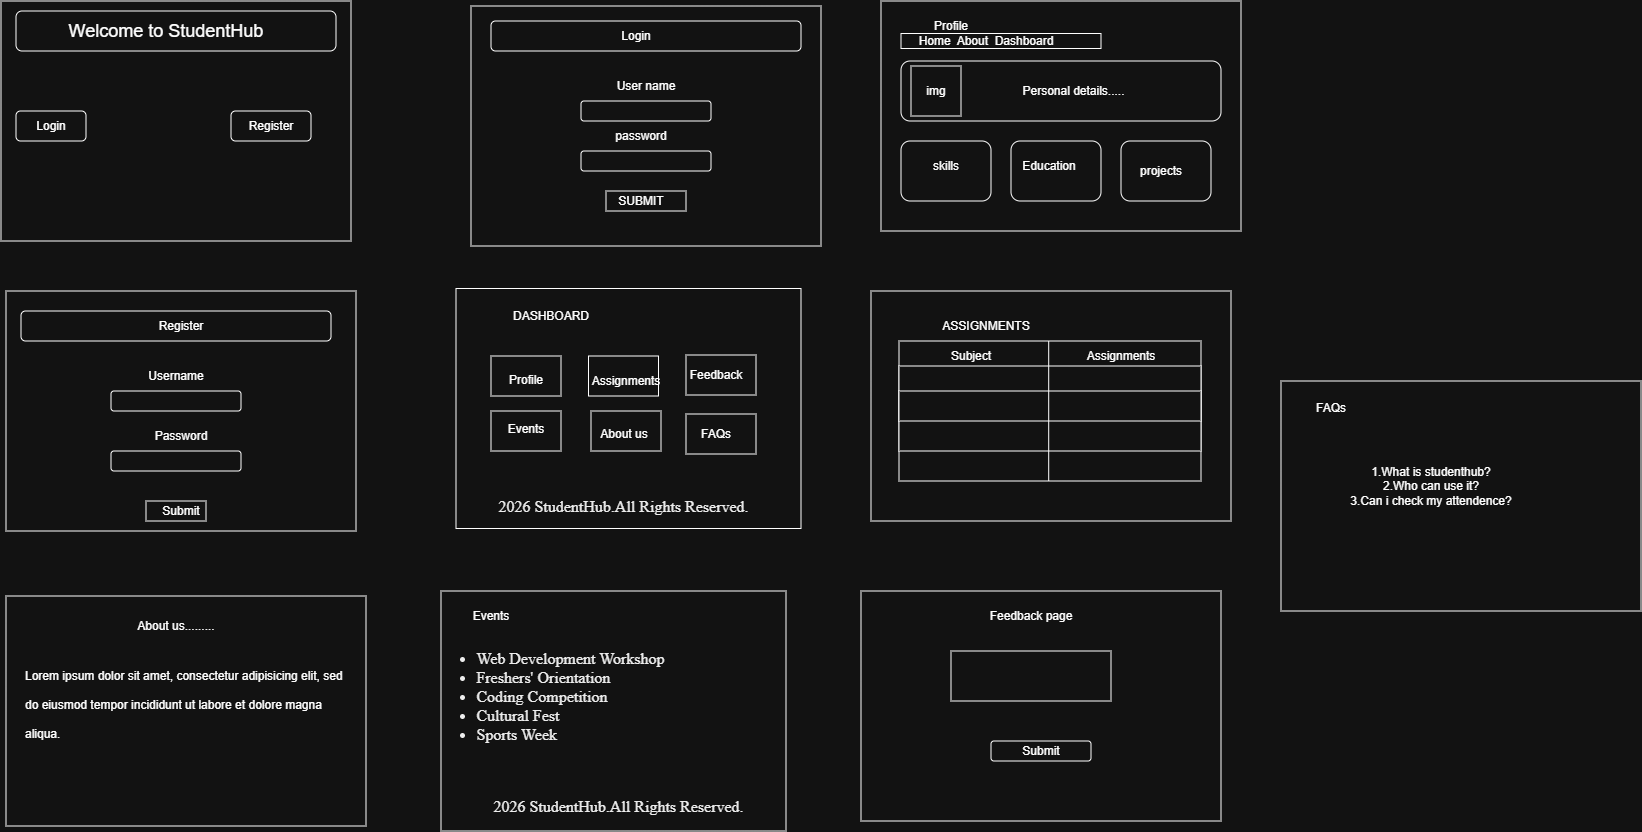

The diagram above was exported from draw.io. Its source (the exported page's mxGraphModel, read from the mxfile embedded in the PNG):
<mxGraphModel dx="1548" dy="994" grid="1" gridSize="10" guides="1" tooltips="1" connect="1" arrows="1" fold="1" page="1" pageScale="1" pageWidth="850" pageHeight="1100" math="0" shadow="0">
  <root>
    <mxCell id="0" />
    <mxCell id="1" parent="0" />
    <mxCell id="KKCF3WwzWZ7ixoYId8ek-3" parent="1" style="rounded=0;whiteSpace=wrap;html=1;" value="" vertex="1">
      <mxGeometry height="240" width="350" x="20" y="20" as="geometry" />
    </mxCell>
    <mxCell id="DxVsSkuafJ09gxW1ZCUv-1" parent="1" style="rounded=1;whiteSpace=wrap;html=1;" value="" vertex="1">
      <mxGeometry height="40" width="320" x="35" y="30" as="geometry" />
    </mxCell>
    <mxCell id="DxVsSkuafJ09gxW1ZCUv-3" parent="1" style="text;html=1;whiteSpace=wrap;strokeColor=none;fillColor=none;align=center;verticalAlign=middle;rounded=0;fontSize=18;" value="Welcome to StudentHub" vertex="1">
      <mxGeometry height="30" width="250" x="60" y="35" as="geometry" />
    </mxCell>
    <mxCell id="DxVsSkuafJ09gxW1ZCUv-4" parent="1" style="rounded=1;whiteSpace=wrap;html=1;" value="" vertex="1">
      <mxGeometry height="30" width="70" x="35" y="130" as="geometry" />
    </mxCell>
    <mxCell id="DxVsSkuafJ09gxW1ZCUv-5" parent="1" style="rounded=1;whiteSpace=wrap;html=1;" value="" vertex="1">
      <mxGeometry height="30" width="80" x="250" y="130" as="geometry" />
    </mxCell>
    <mxCell id="DxVsSkuafJ09gxW1ZCUv-6" parent="1" style="text;html=1;whiteSpace=wrap;strokeColor=none;fillColor=none;align=center;verticalAlign=middle;rounded=0;" value="Login" vertex="1">
      <mxGeometry height="30" width="60" x="40" y="130" as="geometry" />
    </mxCell>
    <mxCell id="DxVsSkuafJ09gxW1ZCUv-7" parent="1" style="text;html=1;whiteSpace=wrap;strokeColor=none;fillColor=none;align=center;verticalAlign=middle;rounded=0;" value="Register" vertex="1">
      <mxGeometry height="30" width="60" x="260" y="130" as="geometry" />
    </mxCell>
    <mxCell id="DxVsSkuafJ09gxW1ZCUv-8" parent="1" style="rounded=0;whiteSpace=wrap;html=1;" value="" vertex="1">
      <mxGeometry height="240" width="350" x="490" y="25" as="geometry" />
    </mxCell>
    <mxCell id="DxVsSkuafJ09gxW1ZCUv-10" parent="1" style="rounded=1;whiteSpace=wrap;html=1;" value="" vertex="1">
      <mxGeometry height="30" width="310" x="510" y="40" as="geometry" />
    </mxCell>
    <mxCell id="DxVsSkuafJ09gxW1ZCUv-11" parent="1" style="rounded=1;whiteSpace=wrap;html=1;" value="" vertex="1">
      <mxGeometry height="20" width="130" x="600" y="120" as="geometry" />
    </mxCell>
    <mxCell id="DxVsSkuafJ09gxW1ZCUv-16" parent="1" style="rounded=1;whiteSpace=wrap;html=1;" value="" vertex="1">
      <mxGeometry height="20" width="130" x="600" y="170" as="geometry" />
    </mxCell>
    <mxCell id="DxVsSkuafJ09gxW1ZCUv-17" parent="1" style="text;html=1;whiteSpace=wrap;strokeColor=none;fillColor=none;align=center;verticalAlign=middle;rounded=0;" value="User name" vertex="1">
      <mxGeometry height="30" width="70" x="630" y="90" as="geometry" />
    </mxCell>
    <mxCell id="DxVsSkuafJ09gxW1ZCUv-18" parent="1" style="text;html=1;whiteSpace=wrap;strokeColor=none;fillColor=none;align=center;verticalAlign=middle;rounded=0;" value="password" vertex="1">
      <mxGeometry height="30" width="60" x="630" y="140" as="geometry" />
    </mxCell>
    <mxCell id="DxVsSkuafJ09gxW1ZCUv-19" parent="1" style="text;html=1;whiteSpace=wrap;strokeColor=none;fillColor=none;align=center;verticalAlign=middle;rounded=0;" value="Login" vertex="1">
      <mxGeometry height="30" width="60" x="625" y="40" as="geometry" />
    </mxCell>
    <mxCell id="DxVsSkuafJ09gxW1ZCUv-20" parent="1" style="rounded=0;whiteSpace=wrap;html=1;" value="" vertex="1">
      <mxGeometry height="20" width="80" x="625" y="210" as="geometry" />
    </mxCell>
    <mxCell id="DxVsSkuafJ09gxW1ZCUv-21" parent="1" style="text;html=1;whiteSpace=wrap;strokeColor=none;fillColor=none;align=center;verticalAlign=middle;rounded=0;" value="SUBMIT" vertex="1">
      <mxGeometry height="30" width="60" x="630" y="205" as="geometry" />
    </mxCell>
    <mxCell id="DxVsSkuafJ09gxW1ZCUv-22" parent="1" style="rounded=0;whiteSpace=wrap;html=1;" value="" vertex="1">
      <mxGeometry height="240" width="350" x="25" y="310" as="geometry" />
    </mxCell>
    <mxCell id="DxVsSkuafJ09gxW1ZCUv-23" parent="1" style="rounded=1;whiteSpace=wrap;html=1;" value="" vertex="1">
      <mxGeometry height="30" width="310" x="40" y="330" as="geometry" />
    </mxCell>
    <mxCell id="DxVsSkuafJ09gxW1ZCUv-25" parent="1" style="rounded=1;whiteSpace=wrap;html=1;" value="" vertex="1">
      <mxGeometry height="20" width="130" x="130" y="410" as="geometry" />
    </mxCell>
    <mxCell id="DxVsSkuafJ09gxW1ZCUv-26" parent="1" style="rounded=1;whiteSpace=wrap;html=1;" value="" vertex="1">
      <mxGeometry height="20" width="130" x="130" y="470" as="geometry" />
    </mxCell>
    <mxCell id="DxVsSkuafJ09gxW1ZCUv-28" parent="1" style="rounded=0;whiteSpace=wrap;html=1;" value="" vertex="1">
      <mxGeometry height="20" width="60" x="165" y="520" as="geometry" />
    </mxCell>
    <mxCell id="DxVsSkuafJ09gxW1ZCUv-29" parent="1" style="text;html=1;whiteSpace=wrap;strokeColor=none;fillColor=none;align=center;verticalAlign=middle;rounded=0;" value="Register" vertex="1">
      <mxGeometry height="30" width="60" x="170" y="330" as="geometry" />
    </mxCell>
    <mxCell id="DxVsSkuafJ09gxW1ZCUv-30" parent="1" style="text;html=1;whiteSpace=wrap;strokeColor=none;fillColor=none;align=center;verticalAlign=middle;rounded=0;" value="Username" vertex="1">
      <mxGeometry height="30" width="60" x="165" y="380" as="geometry" />
    </mxCell>
    <mxCell id="DxVsSkuafJ09gxW1ZCUv-31" parent="1" style="text;html=1;whiteSpace=wrap;strokeColor=none;fillColor=none;align=center;verticalAlign=middle;rounded=0;" value="Password" vertex="1">
      <mxGeometry height="30" width="60" x="170" y="440" as="geometry" />
    </mxCell>
    <mxCell id="DxVsSkuafJ09gxW1ZCUv-32" parent="1" style="text;html=1;whiteSpace=wrap;strokeColor=none;fillColor=none;align=center;verticalAlign=middle;rounded=0;" value="Submit" vertex="1">
      <mxGeometry height="30" width="60" x="170" y="515" as="geometry" />
    </mxCell>
    <mxCell id="8jEvaFi4nkVN4cOSGL1W-1" parent="1" style="rounded=0;whiteSpace=wrap;html=1;" value="" vertex="1">
      <mxGeometry height="240" width="345" x="475" y="307.5" as="geometry" />
    </mxCell>
    <mxCell id="8jEvaFi4nkVN4cOSGL1W-2" parent="1" style="text;html=1;whiteSpace=wrap;strokeColor=none;fillColor=none;align=center;verticalAlign=middle;rounded=0;" value="DASHBOARD" vertex="1">
      <mxGeometry height="30" width="80" x="530" y="320" as="geometry" />
    </mxCell>
    <mxCell id="8jEvaFi4nkVN4cOSGL1W-3" parent="1" style="rounded=0;whiteSpace=wrap;html=1;" value="" vertex="1">
      <mxGeometry height="230" width="360" x="900" y="20" as="geometry" />
    </mxCell>
    <mxCell id="8jEvaFi4nkVN4cOSGL1W-4" parent="1" style="rounded=0;whiteSpace=wrap;html=1;" value="" vertex="1">
      <mxGeometry height="230" width="360" x="890" y="310" as="geometry" />
    </mxCell>
    <mxCell id="8jEvaFi4nkVN4cOSGL1W-5" parent="1" style="text;html=1;whiteSpace=wrap;strokeColor=none;fillColor=none;align=center;verticalAlign=middle;rounded=0;" value="Profile" vertex="1">
      <mxGeometry height="30" width="60" x="940" y="30" as="geometry" />
    </mxCell>
    <mxCell id="8jEvaFi4nkVN4cOSGL1W-6" parent="1" style="text;html=1;whiteSpace=wrap;strokeColor=none;fillColor=none;align=center;verticalAlign=middle;rounded=0;" value="ASSIGNMENTS" vertex="1">
      <mxGeometry height="30" width="130" x="940" y="330" as="geometry" />
    </mxCell>
    <mxCell id="8jEvaFi4nkVN4cOSGL1W-8" parent="1" style="rounded=0;whiteSpace=wrap;html=1;" value="" vertex="1">
      <mxGeometry height="230" width="360" x="25" y="615" as="geometry" />
    </mxCell>
    <mxCell id="8jEvaFi4nkVN4cOSGL1W-9" parent="1" style="rounded=0;whiteSpace=wrap;html=1;" value="" vertex="1">
      <mxGeometry height="240" width="345" x="460" y="610" as="geometry" />
    </mxCell>
    <mxCell id="8jEvaFi4nkVN4cOSGL1W-10" parent="1" style="rounded=0;whiteSpace=wrap;html=1;" value="" vertex="1">
      <mxGeometry height="230" width="360" x="880" y="610" as="geometry" />
    </mxCell>
    <mxCell id="8jEvaFi4nkVN4cOSGL1W-11" parent="1" style="rounded=0;whiteSpace=wrap;html=1;" value="" vertex="1">
      <mxGeometry height="230" width="360" x="1300" y="400" as="geometry" />
    </mxCell>
    <mxCell id="8Wp7C1fjnxs7Z5Rg3dPH-5" parent="1" style="rounded=0;whiteSpace=wrap;html=1;" value="" vertex="1">
      <mxGeometry height="15" width="200" x="920" y="52.5" as="geometry" />
    </mxCell>
    <mxCell id="8Wp7C1fjnxs7Z5Rg3dPH-7" parent="1" style="text;html=1;whiteSpace=wrap;strokeColor=none;fillColor=none;align=center;verticalAlign=middle;rounded=0;" value="Home&amp;nbsp; About&amp;nbsp; Dashboard" vertex="1">
      <mxGeometry height="10" width="150" x="930" y="55" as="geometry" />
    </mxCell>
    <mxCell id="8Wp7C1fjnxs7Z5Rg3dPH-8" parent="1" style="rounded=1;whiteSpace=wrap;html=1;" value="" vertex="1">
      <mxGeometry height="60" width="320" x="920" y="80" as="geometry" />
    </mxCell>
    <mxCell id="8Wp7C1fjnxs7Z5Rg3dPH-9" parent="1" style="rounded=1;whiteSpace=wrap;html=1;" value="" vertex="1">
      <mxGeometry height="60" width="90" x="1140" y="160" as="geometry" />
    </mxCell>
    <mxCell id="8Wp7C1fjnxs7Z5Rg3dPH-10" parent="1" style="rounded=1;whiteSpace=wrap;html=1;" value="" vertex="1">
      <mxGeometry height="60" width="90" x="1030" y="160" as="geometry" />
    </mxCell>
    <mxCell id="8Wp7C1fjnxs7Z5Rg3dPH-11" parent="1" style="rounded=1;whiteSpace=wrap;html=1;" value="" vertex="1">
      <mxGeometry height="60" width="90" x="920" y="160" as="geometry" />
    </mxCell>
    <mxCell id="8Wp7C1fjnxs7Z5Rg3dPH-12" parent="1" style="whiteSpace=wrap;html=1;aspect=fixed;" value="" vertex="1">
      <mxGeometry height="50" width="50" x="930" y="85" as="geometry" />
    </mxCell>
    <mxCell id="8Wp7C1fjnxs7Z5Rg3dPH-14" parent="1" style="text;html=1;whiteSpace=wrap;strokeColor=none;fillColor=none;align=center;verticalAlign=middle;rounded=0;" value="img" vertex="1">
      <mxGeometry height="30" width="60" x="925" y="95" as="geometry" />
    </mxCell>
    <mxCell id="_pyw8D44CcIvuALY5t1g-2" parent="1" style="text;html=1;whiteSpace=wrap;strokeColor=none;fillColor=none;align=center;verticalAlign=middle;rounded=0;" value="Personal details....." vertex="1">
      <mxGeometry height="30" width="185" x="1000" y="95" as="geometry" />
    </mxCell>
    <mxCell id="_pyw8D44CcIvuALY5t1g-3" parent="1" style="text;html=1;whiteSpace=wrap;strokeColor=none;fillColor=none;align=center;verticalAlign=middle;rounded=0;" value="skills" vertex="1">
      <mxGeometry height="30" width="60" x="935" y="170" as="geometry" />
    </mxCell>
    <mxCell id="_pyw8D44CcIvuALY5t1g-4" parent="1" style="text;html=1;whiteSpace=wrap;strokeColor=none;fillColor=none;align=center;verticalAlign=middle;rounded=0;" value="Education" vertex="1">
      <mxGeometry height="30" width="60" x="1038" y="170" as="geometry" />
    </mxCell>
    <mxCell id="_pyw8D44CcIvuALY5t1g-5" parent="1" style="text;html=1;whiteSpace=wrap;strokeColor=none;fillColor=none;align=center;verticalAlign=middle;rounded=0;" value="projects" vertex="1">
      <mxGeometry height="30" width="60" x="1150" y="175" as="geometry" />
    </mxCell>
    <mxCell id="_pyw8D44CcIvuALY5t1g-6" parent="1" style="rounded=0;whiteSpace=wrap;html=1;" value="" vertex="1">
      <mxGeometry height="140" width="302" x="918" y="360" as="geometry" />
    </mxCell>
    <mxCell id="_pyw8D44CcIvuALY5t1g-7" parent="1" style="rounded=0;whiteSpace=wrap;html=1;" value="" vertex="1">
      <mxGeometry height="85" width="302" x="918" y="385" as="geometry" />
    </mxCell>
    <mxCell id="_pyw8D44CcIvuALY5t1g-8" parent="1" style="rounded=0;whiteSpace=wrap;html=1;" value="" vertex="1">
      <mxGeometry height="30" width="302" x="918" y="410" as="geometry" />
    </mxCell>
    <mxCell id="_pyw8D44CcIvuALY5t1g-11" edge="1" parent="1" style="endArrow=none;html=1;rounded=0;exitX=0.5;exitY=1;exitDx=0;exitDy=0;entryX=0.5;entryY=0;entryDx=0;entryDy=0;" value="">
      <mxGeometry height="50" relative="1" width="50" as="geometry">
        <Array as="points" />
        <mxPoint x="1067.7" y="500" as="sourcePoint" />
        <mxPoint x="1067.7" y="360" as="targetPoint" />
      </mxGeometry>
    </mxCell>
    <mxCell id="_pyw8D44CcIvuALY5t1g-12" parent="1" style="text;html=1;whiteSpace=wrap;strokeColor=none;fillColor=none;align=center;verticalAlign=middle;rounded=0;" value="Subject" vertex="1">
      <mxGeometry height="30" width="60" x="960" y="360" as="geometry" />
    </mxCell>
    <mxCell id="_pyw8D44CcIvuALY5t1g-14" parent="1" style="text;html=1;whiteSpace=wrap;strokeColor=none;fillColor=none;align=center;verticalAlign=middle;rounded=0;" value="Assignments" vertex="1">
      <mxGeometry height="30" width="60" x="1110" y="360" as="geometry" />
    </mxCell>
    <mxCell id="_pyw8D44CcIvuALY5t1g-15" parent="1" style="text;html=1;whiteSpace=wrap;strokeColor=none;fillColor=none;align=center;verticalAlign=middle;rounded=0;" value="Feedback page" vertex="1">
      <mxGeometry height="30" width="130" x="985" y="620" as="geometry" />
    </mxCell>
    <mxCell id="_pyw8D44CcIvuALY5t1g-16" parent="1" style="rounded=0;whiteSpace=wrap;html=1;" value="" vertex="1">
      <mxGeometry height="50" width="160" x="970" y="670" as="geometry" />
    </mxCell>
    <mxCell id="_pyw8D44CcIvuALY5t1g-17" parent="1" style="rounded=1;whiteSpace=wrap;html=1;" value="" vertex="1">
      <mxGeometry height="20" width="100" x="1010" y="760" as="geometry" />
    </mxCell>
    <mxCell id="_pyw8D44CcIvuALY5t1g-18" parent="1" style="text;html=1;whiteSpace=wrap;strokeColor=none;fillColor=none;align=center;verticalAlign=middle;rounded=0;" value="Submit" vertex="1">
      <mxGeometry height="30" width="60" x="1030" y="755" as="geometry" />
    </mxCell>
    <mxCell id="_pyw8D44CcIvuALY5t1g-25" parent="1" style="text;html=1;whiteSpace=wrap;strokeColor=none;fillColor=none;align=center;verticalAlign=middle;rounded=0;" value="About us........." vertex="1">
      <mxGeometry height="30" width="110" x="140" y="630" as="geometry" />
    </mxCell>
    <mxCell id="_pyw8D44CcIvuALY5t1g-26" parent="1" style="text;html=1;whiteSpace=wrap;overflow=hidden;rounded=0;" value="&lt;h1 style=&quot;margin-top: 0px;&quot;&gt;&lt;span style=&quot;background-color: transparent; color: light-dark(rgb(0, 0, 0), rgb(255, 255, 255)); font-size: 12px; font-weight: normal;&quot;&gt;Lorem ipsum dolor sit amet, consectetur adipisicing elit, sed do eiusmod tempor incididunt ut labore et dolore magna aliqua.&lt;/span&gt;&lt;/h1&gt;" vertex="1">
      <mxGeometry height="120" width="325" x="42.5" y="670" as="geometry" />
    </mxCell>
    <mxCell id="ZEV5nypeetVaTtdPJkV0-1" parent="1" style="text;html=1;whiteSpace=wrap;strokeColor=none;fillColor=none;align=center;verticalAlign=middle;rounded=0;" value="&lt;span style=&quot;color: rgb(0, 0, 0); font-family: &amp;quot;Times New Roman&amp;quot;; font-size: medium; text-align: start;&quot;&gt;2026 StudentHub.All Rights Reserved.&lt;/span&gt;" vertex="1">
      <mxGeometry height="30" width="325" x="480" y="510" as="geometry" />
    </mxCell>
    <mxCell id="ZEV5nypeetVaTtdPJkV0-5" parent="1" style="rounded=0;whiteSpace=wrap;html=1;" value="" vertex="1">
      <mxGeometry height="40" width="70" x="610" y="430" as="geometry" />
    </mxCell>
    <mxCell id="ZEV5nypeetVaTtdPJkV0-6" parent="1" style="rounded=0;whiteSpace=wrap;html=1;" value="" vertex="1">
      <mxGeometry height="40" width="70" x="510" y="430" as="geometry" />
    </mxCell>
    <mxCell id="ZEV5nypeetVaTtdPJkV0-7" parent="1" style="rounded=0;whiteSpace=wrap;html=1;" value="" vertex="1">
      <mxGeometry height="40" width="70" x="510" y="375" as="geometry" />
    </mxCell>
    <mxCell id="ZEV5nypeetVaTtdPJkV0-9" parent="1" style="rounded=0;whiteSpace=wrap;html=1;" value="" vertex="1">
      <mxGeometry height="40" width="70" x="705" y="433" as="geometry" />
    </mxCell>
    <mxCell id="ZEV5nypeetVaTtdPJkV0-10" parent="1" style="rounded=0;whiteSpace=wrap;html=1;" value="" vertex="1">
      <mxGeometry height="40" width="70" x="705" y="374" as="geometry" />
    </mxCell>
    <mxCell id="ZEV5nypeetVaTtdPJkV0-11" parent="1" style="rounded=0;whiteSpace=wrap;html=1;" value="" vertex="1">
      <mxGeometry height="40" width="70" x="607.5" y="375" as="geometry" />
    </mxCell>
    <mxCell id="ZEV5nypeetVaTtdPJkV0-13" parent="1" style="text;html=1;whiteSpace=wrap;strokeColor=none;fillColor=none;align=center;verticalAlign=middle;rounded=0;" value="Profile" vertex="1">
      <mxGeometry height="30" width="60" x="515" y="384" as="geometry" />
    </mxCell>
    <mxCell id="ZEV5nypeetVaTtdPJkV0-14" parent="1" style="text;html=1;whiteSpace=wrap;strokeColor=none;fillColor=none;align=center;verticalAlign=middle;rounded=0;" value="FAQs" vertex="1">
      <mxGeometry height="30" width="60" x="705" y="438" as="geometry" />
    </mxCell>
    <mxCell id="ZEV5nypeetVaTtdPJkV0-15" parent="1" style="text;html=1;whiteSpace=wrap;strokeColor=none;fillColor=none;align=center;verticalAlign=middle;rounded=0;" value="About us" vertex="1">
      <mxGeometry height="30" width="60" x="613" y="438" as="geometry" />
    </mxCell>
    <mxCell id="ZEV5nypeetVaTtdPJkV0-16" parent="1" style="text;html=1;whiteSpace=wrap;strokeColor=none;fillColor=none;align=center;verticalAlign=middle;rounded=0;" value="Events" vertex="1">
      <mxGeometry height="30" width="60" x="515" y="433" as="geometry" />
    </mxCell>
    <mxCell id="ZEV5nypeetVaTtdPJkV0-17" parent="1" style="text;html=1;whiteSpace=wrap;strokeColor=none;fillColor=none;align=center;verticalAlign=middle;rounded=0;" value="Assignments" vertex="1">
      <mxGeometry height="30" width="60" x="615" y="385" as="geometry" />
    </mxCell>
    <mxCell id="ZEV5nypeetVaTtdPJkV0-18" parent="1" style="text;html=1;whiteSpace=wrap;strokeColor=none;fillColor=none;align=center;verticalAlign=middle;rounded=0;" value="Feedback" vertex="1">
      <mxGeometry height="30" width="60" x="705" y="379" as="geometry" />
    </mxCell>
    <mxCell id="ZEV5nypeetVaTtdPJkV0-19" parent="1" style="text;html=1;whiteSpace=wrap;strokeColor=none;fillColor=none;align=center;verticalAlign=middle;rounded=0;" value="Events" vertex="1">
      <mxGeometry height="30" width="60" x="480" y="620" as="geometry" />
    </mxCell>
    <mxCell id="ZEV5nypeetVaTtdPJkV0-21" parent="1" style="text;html=1;whiteSpace=wrap;strokeColor=none;fillColor=none;align=center;verticalAlign=middle;rounded=0;" value="&lt;ul style=&quot;color: rgb(0, 0, 0); font-family: &amp;quot;Times New Roman&amp;quot;; font-size: medium; text-align: start;&quot;&gt;&lt;li&gt;Web Development Workshop&lt;/li&gt;&lt;li&gt;Freshers' Orientation&lt;/li&gt;&lt;li&gt;Coding Competition&lt;/li&gt;&lt;li&gt;Cultural Fest&lt;/li&gt;&lt;li&gt;Sports Week&lt;/li&gt;&lt;/ul&gt;" vertex="1">
      <mxGeometry height="30" width="345" x="397.5" y="700" as="geometry" />
    </mxCell>
    <mxCell id="ZEV5nypeetVaTtdPJkV0-22" parent="1" style="text;html=1;whiteSpace=wrap;strokeColor=none;fillColor=none;align=center;verticalAlign=middle;rounded=0;" value="&lt;span style=&quot;color: rgb(0, 0, 0); font-family: &amp;quot;Times New Roman&amp;quot;; font-size: medium; text-align: start;&quot;&gt;2026 StudentHub.All Rights Reserved.&lt;/span&gt;" vertex="1">
      <mxGeometry height="30" width="325" x="475" y="810" as="geometry" />
    </mxCell>
    <mxCell id="ZEV5nypeetVaTtdPJkV0-23" parent="1" style="text;html=1;whiteSpace=wrap;strokeColor=none;fillColor=none;align=center;verticalAlign=middle;rounded=0;" value="FAQs" vertex="1">
      <mxGeometry height="30" width="60" x="1320" y="412.5" as="geometry" />
    </mxCell>
    <mxCell id="ZEV5nypeetVaTtdPJkV0-25" parent="1" style="text;html=1;whiteSpace=wrap;strokeColor=none;fillColor=none;align=center;verticalAlign=middle;rounded=0;" value="1.What is studenthub?&lt;div&gt;2.Who can use it?&lt;/div&gt;&lt;div&gt;3.Can i check my attendence?&lt;/div&gt;" vertex="1">
      <mxGeometry height="110" width="260" x="1320" y="450" as="geometry" />
    </mxCell>
  </root>
</mxGraphModel>